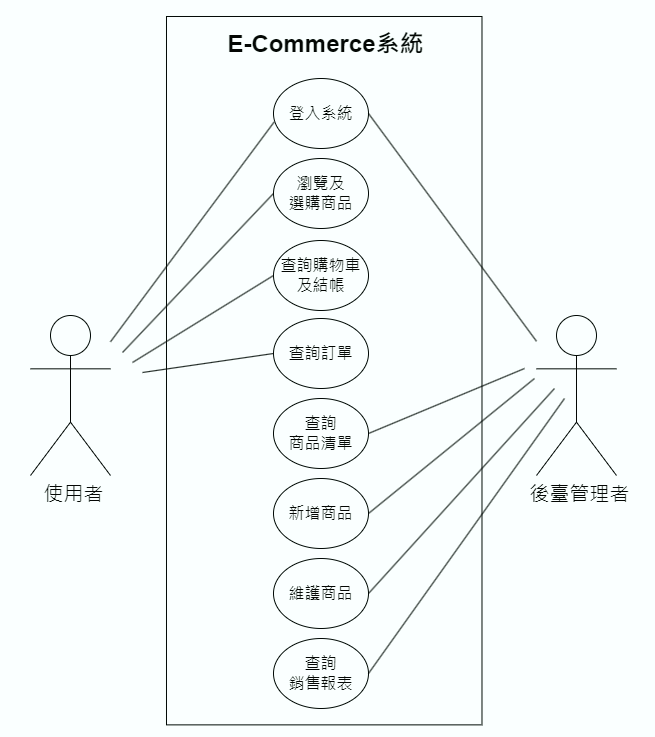

The diagram above was exported from draw.io. Its source (the exported page's mxGraphModel, read from the mxfile embedded in the PNG):
<mxGraphModel dx="1434" dy="746" grid="1" gridSize="10" guides="1" tooltips="1" connect="1" arrows="1" fold="1" page="1" pageScale="1" pageWidth="827" pageHeight="1169" math="0" shadow="0">
  <root>
    <mxCell id="0" />
    <mxCell id="1" parent="0" />
    <mxCell id="sDz07TS7XEhMjsGe0IiU-33" value="" style="rounded=0;whiteSpace=wrap;html=1;rotation=90;fillColor=default;strokeColor=none;" vertex="1" parent="1">
      <mxGeometry x="34.38" y="211.88" width="736.25" height="655" as="geometry" />
    </mxCell>
    <mxCell id="sDz07TS7XEhMjsGe0IiU-1" value="&lt;font style=&quot;font-size: 20px;&quot;&gt;&amp;nbsp;使用者&lt;/font&gt;" style="shape=umlActor;verticalLabelPosition=bottom;verticalAlign=top;html=1;outlineConnect=0;" vertex="1" parent="1">
      <mxGeometry x="106" y="487" width="80" height="160" as="geometry" />
    </mxCell>
    <mxCell id="sDz07TS7XEhMjsGe0IiU-5" value="" style="rounded=0;whiteSpace=wrap;html=1;rotation=-90;" vertex="1" parent="1">
      <mxGeometry x="45.55" y="384.43" width="708.38" height="315.5" as="geometry" />
    </mxCell>
    <mxCell id="sDz07TS7XEhMjsGe0IiU-6" value="&lt;font style=&quot;font-size: 16px;&quot;&gt;登入系統&lt;/font&gt;" style="ellipse;whiteSpace=wrap;html=1;fontSize=16;" vertex="1" parent="1">
      <mxGeometry x="349" y="250" width="95" height="70" as="geometry" />
    </mxCell>
    <mxCell id="sDz07TS7XEhMjsGe0IiU-7" value="&lt;font size=&quot;1&quot; style=&quot;&quot;&gt;&lt;b style=&quot;font-size: 24px;&quot;&gt;E-Commerce系統&lt;/b&gt;&lt;/font&gt;" style="text;html=1;strokeColor=none;fillColor=none;align=center;verticalAlign=middle;whiteSpace=wrap;rounded=0;" vertex="1" parent="1">
      <mxGeometry x="291.5" y="201" width="218.5" height="30" as="geometry" />
    </mxCell>
    <mxCell id="sDz07TS7XEhMjsGe0IiU-10" value="&lt;font style=&quot;font-size: 20px;&quot;&gt;&amp;nbsp;後臺管理者&lt;/font&gt;" style="shape=umlActor;verticalLabelPosition=bottom;verticalAlign=top;html=1;outlineConnect=0;" vertex="1" parent="1">
      <mxGeometry x="612" y="487" width="80" height="160" as="geometry" />
    </mxCell>
    <mxCell id="sDz07TS7XEhMjsGe0IiU-13" value="&lt;font style=&quot;font-size: 16px;&quot;&gt;瀏覽及&lt;br style=&quot;font-size: 16px;&quot;&gt;選購商品&lt;/font&gt;" style="ellipse;whiteSpace=wrap;html=1;fontSize=16;" vertex="1" parent="1">
      <mxGeometry x="349" y="330" width="95" height="70" as="geometry" />
    </mxCell>
    <mxCell id="sDz07TS7XEhMjsGe0IiU-14" value="&lt;font style=&quot;font-size: 16px;&quot;&gt;查詢購物車&lt;br style=&quot;font-size: 16px;&quot;&gt;及結帳&lt;br style=&quot;font-size: 16px;&quot;&gt;&lt;/font&gt;" style="ellipse;whiteSpace=wrap;html=1;fontSize=16;" vertex="1" parent="1">
      <mxGeometry x="349" y="412" width="95" height="70" as="geometry" />
    </mxCell>
    <mxCell id="sDz07TS7XEhMjsGe0IiU-15" value="&lt;font style=&quot;font-size: 16px;&quot;&gt;查詢&lt;br&gt;商品清單&lt;br style=&quot;font-size: 16px;&quot;&gt;&lt;/font&gt;" style="ellipse;whiteSpace=wrap;html=1;fontSize=16;" vertex="1" parent="1">
      <mxGeometry x="349" y="570" width="95" height="70" as="geometry" />
    </mxCell>
    <mxCell id="sDz07TS7XEhMjsGe0IiU-16" value="&lt;font style=&quot;font-size: 16px;&quot;&gt;新增商品&lt;br style=&quot;font-size: 16px;&quot;&gt;&lt;/font&gt;" style="ellipse;whiteSpace=wrap;html=1;fontSize=16;" vertex="1" parent="1">
      <mxGeometry x="349" y="650" width="95" height="70" as="geometry" />
    </mxCell>
    <mxCell id="sDz07TS7XEhMjsGe0IiU-17" value="&lt;font style=&quot;font-size: 16px;&quot;&gt;查詢&lt;br&gt;銷售報表&lt;br style=&quot;font-size: 16px;&quot;&gt;&lt;/font&gt;" style="ellipse;whiteSpace=wrap;html=1;fontSize=16;" vertex="1" parent="1">
      <mxGeometry x="349" y="810" width="95" height="70" as="geometry" />
    </mxCell>
    <mxCell id="sDz07TS7XEhMjsGe0IiU-20" value="&lt;font style=&quot;font-size: 16px;&quot;&gt;維護商品&lt;br style=&quot;font-size: 16px;&quot;&gt;&lt;/font&gt;" style="ellipse;whiteSpace=wrap;html=1;fontSize=16;" vertex="1" parent="1">
      <mxGeometry x="349" y="730" width="95" height="70" as="geometry" />
    </mxCell>
    <mxCell id="sDz07TS7XEhMjsGe0IiU-21" value="&lt;font style=&quot;font-size: 16px;&quot;&gt;查詢訂單&lt;br style=&quot;font-size: 16px;&quot;&gt;&lt;/font&gt;" style="ellipse;whiteSpace=wrap;html=1;fontSize=16;" vertex="1" parent="1">
      <mxGeometry x="349" y="490" width="95" height="70" as="geometry" />
    </mxCell>
    <mxCell id="sDz07TS7XEhMjsGe0IiU-24" value="" style="endArrow=none;html=1;rounded=0;entryX=0.005;entryY=0.625;entryDx=0;entryDy=0;entryPerimeter=0;" edge="1" parent="1" source="sDz07TS7XEhMjsGe0IiU-1" target="sDz07TS7XEhMjsGe0IiU-6">
      <mxGeometry width="50" height="50" relative="1" as="geometry">
        <mxPoint x="472" y="599" as="sourcePoint" />
        <mxPoint x="522" y="549" as="targetPoint" />
      </mxGeometry>
    </mxCell>
    <mxCell id="sDz07TS7XEhMjsGe0IiU-25" value="" style="endArrow=none;html=1;rounded=0;entryX=0;entryY=0.5;entryDx=0;entryDy=0;" edge="1" parent="1" target="sDz07TS7XEhMjsGe0IiU-13">
      <mxGeometry width="50" height="50" relative="1" as="geometry">
        <mxPoint x="198" y="524" as="sourcePoint" />
        <mxPoint x="359" y="312" as="targetPoint" />
      </mxGeometry>
    </mxCell>
    <mxCell id="sDz07TS7XEhMjsGe0IiU-26" value="" style="endArrow=none;html=1;rounded=0;entryX=0;entryY=0.5;entryDx=0;entryDy=0;" edge="1" parent="1" target="sDz07TS7XEhMjsGe0IiU-14">
      <mxGeometry width="50" height="50" relative="1" as="geometry">
        <mxPoint x="208" y="534" as="sourcePoint" />
        <mxPoint x="359" y="375" as="targetPoint" />
      </mxGeometry>
    </mxCell>
    <mxCell id="sDz07TS7XEhMjsGe0IiU-27" value="" style="endArrow=none;html=1;rounded=0;entryX=0;entryY=0.5;entryDx=0;entryDy=0;" edge="1" parent="1" target="sDz07TS7XEhMjsGe0IiU-21">
      <mxGeometry width="50" height="50" relative="1" as="geometry">
        <mxPoint x="218" y="544" as="sourcePoint" />
        <mxPoint x="359" y="457" as="targetPoint" />
      </mxGeometry>
    </mxCell>
    <mxCell id="sDz07TS7XEhMjsGe0IiU-28" value="" style="endArrow=none;html=1;rounded=0;entryX=1;entryY=0.5;entryDx=0;entryDy=0;" edge="1" parent="1" source="sDz07TS7XEhMjsGe0IiU-10" target="sDz07TS7XEhMjsGe0IiU-6">
      <mxGeometry width="50" height="50" relative="1" as="geometry">
        <mxPoint x="228" y="554" as="sourcePoint" />
        <mxPoint x="359" y="535" as="targetPoint" />
      </mxGeometry>
    </mxCell>
    <mxCell id="sDz07TS7XEhMjsGe0IiU-29" value="" style="endArrow=none;html=1;rounded=0;entryX=1;entryY=0.5;entryDx=0;entryDy=0;" edge="1" parent="1" target="sDz07TS7XEhMjsGe0IiU-15">
      <mxGeometry width="50" height="50" relative="1" as="geometry">
        <mxPoint x="600" y="540" as="sourcePoint" />
        <mxPoint x="449" y="316" as="targetPoint" />
      </mxGeometry>
    </mxCell>
    <mxCell id="sDz07TS7XEhMjsGe0IiU-30" value="" style="endArrow=none;html=1;rounded=0;entryX=1;entryY=0.5;entryDx=0;entryDy=0;" edge="1" parent="1" target="sDz07TS7XEhMjsGe0IiU-16">
      <mxGeometry width="50" height="50" relative="1" as="geometry">
        <mxPoint x="610" y="550" as="sourcePoint" />
        <mxPoint x="450" y="600" as="targetPoint" />
      </mxGeometry>
    </mxCell>
    <mxCell id="sDz07TS7XEhMjsGe0IiU-31" value="" style="endArrow=none;html=1;rounded=0;entryX=1;entryY=0.5;entryDx=0;entryDy=0;" edge="1" parent="1" target="sDz07TS7XEhMjsGe0IiU-20">
      <mxGeometry width="50" height="50" relative="1" as="geometry">
        <mxPoint x="630" y="560" as="sourcePoint" />
        <mxPoint x="454" y="695" as="targetPoint" />
      </mxGeometry>
    </mxCell>
    <mxCell id="sDz07TS7XEhMjsGe0IiU-32" value="" style="endArrow=none;html=1;rounded=0;entryX=1;entryY=0.5;entryDx=0;entryDy=0;" edge="1" parent="1" target="sDz07TS7XEhMjsGe0IiU-17">
      <mxGeometry width="50" height="50" relative="1" as="geometry">
        <mxPoint x="640" y="570" as="sourcePoint" />
        <mxPoint x="454" y="775" as="targetPoint" />
      </mxGeometry>
    </mxCell>
  </root>
</mxGraphModel>